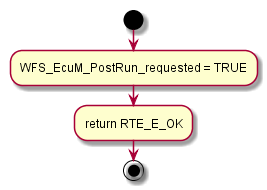

The diagram above was rendered by PlantUML. Its source (embedded in the PNG):
@startuml Rte_Call_WFS_WFS_EcuM_StateRequest_RequestPOSTRUN.png
  start
   :WFS_EcuM_PostRun_requested = TRUE;
   :return RTE_E_OK;
  stop
@enduml